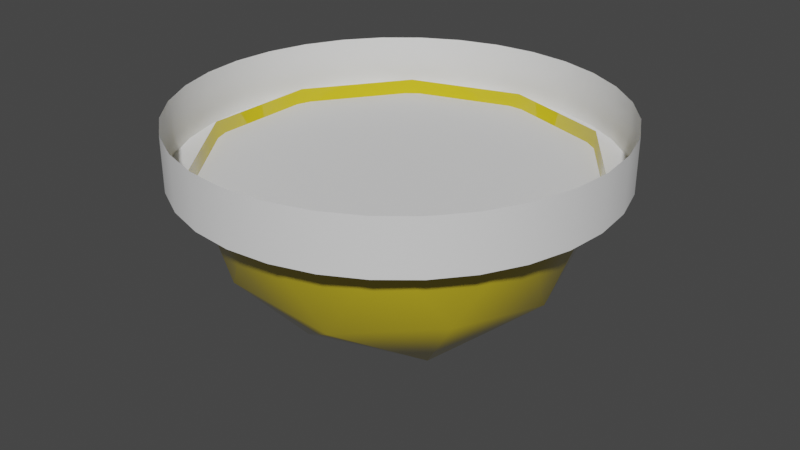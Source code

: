 # Source: tit_light.blend  (saved by Blender 3.2.14; exported with 4.5.12 LTS)
import bpy
from mathutils import Matrix  # noqa: F401  (used for matrix-valued properties, if any)

bpy.ops.wm.read_factory_settings(use_empty=True)
scene = bpy.context.scene
scene.name = 'Scene'

# ---- collections
col_collection = bpy.data.collections.new('Collection'); scene.collection.children.link(col_collection)

# ---- materials (node trees are filled in below, after node groups)
mat_material_002 = bpy.data.materials.new('Material.002')
mat_material_002.use_transparent_shadow = False
mat_material_001 = bpy.data.materials.new('Material.001')
mat_material_001.use_transparent_shadow = False

# ---- node groups
ng_auto_smooth = bpy.data.node_groups.new('Auto Smooth', 'GeometryNodeTree')
_s = ng_auto_smooth.interface.new_socket(name='Geometry', in_out='OUTPUT', socket_type='NodeSocketGeometry')
_s = ng_auto_smooth.interface.new_socket(name='Geometry', in_out='INPUT', socket_type='NodeSocketGeometry')
_s = ng_auto_smooth.interface.new_socket(name='Angle', in_out='INPUT', socket_type='NodeSocketFloat')
_s.subtype = 'ANGLE'
_s.min_value = 0.0
_s.max_value = 3.142
ng_auto_smooth.is_modifier = True
_N = ng_auto_smooth.nodes; _L = ng_auto_smooth.links
n0 = _N.new('NodeGroupOutput'); n0.name = 'Group Output'; n0.location = (480, -100)
n1 = _N.new('NodeGroupInput'); n1.name = 'Group Input'; n1.location = (-420, -300)
n2 = _N.new('NodeGroupInput'); n2.name = 'Group Input.001'; n2.location = (-60, -100)
n3 = _N.new('GeometryNodeSetShadeSmooth'); n3.name = 'Set Shade Smooth'; n3.location = (120, -100)
n3.domain = 'EDGE'
n4 = _N.new('GeometryNodeSetShadeSmooth'); n4.name = 'Set Shade Smooth.001'; n4.location = (300, -100)
n5 = _N.new('GeometryNodeInputMeshEdgeAngle'); n5.name = 'Edge Angle'; n5.location = (-420, -220)
n6 = _N.new('GeometryNodeInputEdgeSmooth'); n6.name = 'Is Edge Smooth'; n6.location = (-60, -160)
n7 = _N.new('GeometryNodeInputShadeSmooth'); n7.name = 'Is Face Smooth'; n7.location = (-240, -340)
n8 = _N.new('FunctionNodeBooleanMath'); n8.name = 'Boolean Math'; n8.location = (-60, -220)
n9 = _N.new('FunctionNodeCompare'); n9.name = 'Compare'; n9.location = (-240, -180)
n9.operation = 'LESS_EQUAL'
_L.new(n5.outputs[0], n9.inputs[0])
_L.new(n4.outputs[0], n0.inputs[0])
_L.new(n1.outputs[1], n9.inputs[1])
_L.new(n9.outputs[0], n8.inputs[0])
_L.new(n7.outputs[0], n8.inputs[1])
_L.new(n2.outputs[0], n3.inputs[0])
_L.new(n6.outputs[0], n3.inputs[1])
_L.new(n3.outputs[0], n4.inputs[0])
_L.new(n8.outputs[0], n3.inputs[2])
n0.is_active_output = True

# ---- material node trees
mat_material_002.use_nodes = True; mat_material_002.node_tree.nodes.clear()
_N = mat_material_002.node_tree.nodes; _L = mat_material_002.node_tree.links
n0 = _N.new('ShaderNodeBsdfPrincipled'); n0.name = 'Principled BSDF'; n0.location = (10, 300)
n0.distribution = 'GGX'
n0.subsurface_method = 'RANDOM_WALK_SKIN'
n0.inputs[2].default_value = 0.8073
n0.inputs[3].default_value = 1.45
n0.inputs[11].default_value = 1.01
n0.inputs[13].default_value = 0.0
n0.inputs[27].default_value = (0.0, 0.0, 0.0, 1.0)
n0.inputs[28].default_value = 1.0
n1 = _N.new('ShaderNodeOutputMaterial'); n1.name = 'Material Output'; n1.location = (300, 300)
_L.new(n0.outputs[0], n1.inputs[0])
n1.is_active_output = True
mat_material_001.use_nodes = True; mat_material_001.node_tree.nodes.clear()
_N = mat_material_001.node_tree.nodes; _L = mat_material_001.node_tree.links
n0 = _N.new('ShaderNodeBsdfPrincipled'); n0.name = 'Principled BSDF'; n0.location = (10, 300)
n0.distribution = 'GGX'
n0.subsurface_method = 'RANDOM_WALK_SKIN'
n0.inputs[0].default_value = (0.6414, 0.5004, 0.01955, 1.0)
n0.inputs[2].default_value = 0.0
n0.inputs[3].default_value = 1.45
n0.inputs[11].default_value = 1.42
n0.inputs[13].default_value = 1.0
n0.inputs[27].default_value = (0.0, 0.0, 0.0, 1.0)
n0.inputs[28].default_value = 1.0
n1 = _N.new('ShaderNodeOutputMaterial'); n1.name = 'Material Output'; n1.location = (300, 300)
_L.new(n0.outputs[0], n1.inputs[0])
n1.is_active_output = True

# ---- world
world_world = bpy.data.worlds.new('World'); scene.world = world_world
world_world.use_nodes = True; world_world.node_tree.nodes.clear()
_N = world_world.node_tree.nodes; _L = world_world.node_tree.links
n0 = _N.new('ShaderNodeOutputWorld'); n0.name = 'World Output'; n0.location = (300, 300)
n1 = _N.new('ShaderNodeBackground'); n1.name = 'Background'; n1.location = (10, 300)
n1.inputs[0].default_value = (0.05088, 0.05088, 0.05088, 1.0)
_L.new(n1.outputs[0], n0.inputs[0])
n0.is_active_output = True
world_world.color = (0.05088, 0.05088, 0.05088)
world_world.use_sun_shadow = False
world_world.sun_shadow_jitter_overblur = 0.0

# ---- meshes
me_cylinder = bpy.data.meshes.new('Cylinder')
me_cylinder.from_pydata([(-0.1951, 0.9808, 0.1482), (-0.1951, 0.9808, -0.1033), (-0.3827, 0.9239, 0.1482), (-0.3827, 0.9239, -0.1033), (-0.5556, 0.8315, 0.1482), (-0.5556, 0.8315, -0.1033), (-0.7071, 0.7071, 0.1482), (-0.7071, 0.7071, -0.1033), (-0.8315, 0.5556, 0.1482), (-0.8315, 0.5556, -0.1033), (-0.9239, 0.3827, 0.1482), (-0.9239, 0.3827, -0.1033), (-0.9808, 0.1951, 0.1482), (-0.9808, 0.1951, -0.1033), (-1.0, 1.192e-08, 0.1482), (-1.0, 1.192e-08, -0.1033), (-0.9808, -0.1951, 0.1482), (-0.9808, -0.1951, -0.1033), (-0.9239, -0.3827, 0.1482), (-0.9239, -0.3827, -0.1033), (-0.8315, -0.5556, 0.1482), (-0.8315, -0.5556, -0.1033), (-0.7071, -0.7071, 0.1482), (-0.7071, -0.7071, -0.1033), (-0.5556, -0.8315, 0.1482), (-0.5556, -0.8315, -0.1033), (-0.3827, -0.9239, 0.1482), (-0.3827, -0.9239, -0.1033), (-0.1951, -0.9808, 0.1482), (-0.1951, -0.9808, -0.1033), (-8.742e-08, -1.0, 0.1482), (-8.742e-08, -1.0, -0.1033), (0.1951, -0.9808, 0.1482), (0.1951, -0.9808, -0.1033), (0.3827, -0.9239, 0.1482), (0.3827, -0.9239, -0.1033), (0.5556, -0.8315, 0.1482), (0.5556, -0.8315, -0.1033), (0.7071, -0.7071, 0.1482), (0.7071, -0.7071, -0.1033), (0.8315, -0.5556, 0.1482), (0.8315, -0.5556, -0.1033), (0.9239, -0.3827, 0.1482), (0.9239, -0.3827, -0.1033), (0.9808, -0.1951, 0.1482), (0.9808, -0.1951, -0.1033), (1.0, -4.371e-08, 0.1482), (1.0, -4.371e-08, -0.1033), (0.9808, 0.1951, 0.1482), (0.9808, 0.1951, -0.1033), (0.9239, 0.3827, 0.1482), (0.9239, 0.3827, -0.1033), (0.8315, 0.5556, 0.1482), (0.8315, 0.5556, -0.1033), (0.7071, 0.7071, 0.1482), (0.7071, 0.7071, -0.1033), (0.5556, 0.8315, 0.1482), (0.5556, 0.8315, -0.1033), (0.3827, 0.9239, 0.1482), (0.3827, 0.9239, -0.1033), (0.1951, 0.9808, 0.1482), (0.1951, 0.9808, -0.1033), (0.0, 1.0, 0.1482), (0.0, 1.0, -0.1033)], [], [(17, 16, 14, 15), (19, 18, 16, 17), (21, 20, 18, 19), (23, 22, 20, 21), (25, 24, 22, 23), (27, 26, 24, 25), (29, 28, 26, 27), (31, 30, 28, 29), (33, 32, 30, 31), (35, 34, 32, 33), (37, 36, 34, 35), (39, 38, 36, 37), (41, 40, 38, 39), (43, 42, 40, 41), (45, 44, 42, 43), (47, 46, 44, 45), (49, 48, 46, 47), (51, 50, 48, 49), (53, 52, 50, 51), (55, 54, 52, 53), (57, 56, 54, 55), (59, 58, 56, 57), (61, 60, 58, 59), (63, 62, 60, 61), (15, 14, 12, 13), (13, 12, 10, 11), (11, 10, 8, 9), (9, 8, 6, 7), (7, 6, 4, 5), (5, 4, 2, 3), (3, 2, 0, 1), (1, 0, 62, 63), (15, 13, 11, 9, 7, 5, 3, 1, 63, 61, 59, 57, 55, 53, 51, 49, 47, 45, 43, 41, 39, 37, 35, 33, 31, 29, 27, 25, 23, 21, 19, 17)])
me_cylinder.polygons.foreach_set('use_smooth', [True] * 33)
_uv = me_cylinder.uv_layers.new(name='UVMap')
_uv.uv.foreach_set('vector', [1.0, 0.5, 1.0, 1.0, 0.9688, 1.0, 0.9688, 0.5, 0.9688, 0.5, 0.9688, 1.0, 0.9375, 1.0, 0.9375, 0.5, 0.9375, 0.5, 0.9375, 1.0, 0.9062, 1.0, 0.9062, 0.5, 0.9062, 0.5, 0.9062, 1.0, 0.875, 1.0, 0.875, 0.5, 0.875, 0.5, 0.875, 1.0, 0.8438, 1.0, 0.8438, 0.5, 0.8438, 0.5, 0.8438, 1.0, 0.8125, 1.0, 0.8125, 0.5, 0.8125, 0.5, 0.8125, 1.0, 0.7812, 1.0, 0.7812, 0.5, 0.7812, 0.5, 0.7812, 1.0, 0.75, 1.0, 0.75, 0.5, 0.75, 0.5, 0.75, 1.0, 0.7188, 1.0, 0.7188, 0.5, 0.7188, 0.5, 0.7188, 1.0, 0.6875, 1.0, 0.6875, 0.5, 0.6875, 0.5, 0.6875, 1.0, 0.6562, 1.0, 0.6562, 0.5, 0.6562, 0.5, 0.6562, 1.0, 0.625, 1.0, 0.625, 0.5, 0.625, 0.5, 0.625, 1.0, 0.5938, 1.0, 0.5938, 0.5, 0.5938, 0.5, 0.5938, 1.0, 0.5625, 1.0, 0.5625, 0.5, 0.5625, 0.5, 0.5625, 1.0, 0.5312, 1.0, 0.5312, 0.5, 0.5312, 0.5, 0.5312, 1.0, 0.5, 1.0, 0.5, 0.5, 0.5, 0.5, 0.5, 1.0, 0.4688, 1.0, 0.4688, 0.5, 0.4688, 0.5, 0.4688, 1.0, 0.4375, 1.0, 0.4375, 0.5, 0.4375, 0.5, 0.4375, 1.0, 0.4062, 1.0, 0.4062, 0.5, 0.4062, 0.5, 0.4062, 1.0, 0.375, 1.0, 0.375, 0.5, 0.375, 0.5, 0.375, 1.0, 0.3438, 1.0, 0.3438, 0.5, 0.3438, 0.5, 0.3438, 1.0, 0.3125, 1.0, 0.3125, 0.5, 0.3125, 0.5, 0.3125, 1.0, 0.2812, 1.0, 0.2812, 0.5, 0.2812, 0.5, 0.2812, 1.0, 0.25, 1.0, 0.25, 0.5, 0.25, 0.5, 0.25, 1.0, 0.2188, 1.0, 0.2188, 0.5, 0.2188, 0.5, 0.2188, 1.0, 0.1875, 1.0, 0.1875, 0.5, 0.1875, 0.5, 0.1875, 1.0, 0.1562, 1.0, 0.1562, 0.5, 0.1562, 0.5, 0.1562, 1.0, 0.125, 1.0, 0.125, 0.5, 0.125, 0.5, 0.125, 1.0, 0.09375, 1.0, 0.09375, 0.5, 0.09375, 0.5, 0.09375, 1.0, 0.0625, 1.0, 0.0625, 0.5, 0.0625, 0.5, 0.0625, 1.0, 0.03125, 1.0, 0.03125, 0.5, 0.03125, 0.5, 0.03125, 1.0, 0.0, 1.0, 0.0, 0.5, 0.51, 0.25, 0.5146, 0.2968, 0.5283, 0.3418, 0.5504, 0.3833, 0.5803, 0.4197, 0.6167, 0.4496, 0.6582, 0.4717, 0.7032, 0.4854, 0.75, 0.49, 0.7968, 0.4854, 0.8418, 0.4717, 0.8833, 0.4496, 0.9197, 0.4197, 0.9496, 0.3833, 0.9717, 0.3418, 0.9854, 0.2968, 0.99, 0.25, 0.9854, 0.2032, 0.9717, 0.1582, 0.9496, 0.1167, 0.9197, 0.08029, 0.8833, 0.05045, 0.8418, 0.02827, 0.7968, 0.01461, 0.75, 0.01, 0.7032, 0.01461, 0.6582, 0.02827, 0.6167, 0.05045, 0.5803, 0.08029, 0.5504, 0.1167, 0.5283, 0.1582, 0.5146, 0.2032])
me_cylinder.materials.append(mat_material_002)
me_cylinder.update()
me_icosphere = bpy.data.meshes.new('Icosphere')
me_icosphere.from_pydata([(8.971e-08, 6.813e-10, -0.9395), (0.6519, -0.4736, -0.4415), (-0.249, -0.7664, -0.4415), (-0.8058, 6.813e-10, -0.4415), (-0.249, 0.7664, -0.4415), (0.6519, 0.4736, -0.4415), (-0.1464, -0.4505, -0.8049), (0.3832, -0.2784, -0.8049), (0.2368, -0.7289, -0.5122), (0.7664, 6.813e-10, -0.5122), (0.3832, 0.2784, -0.8049), (-0.4736, 6.813e-10, -0.8049), (-0.62, -0.4505, -0.5122), (-0.1464, 0.4505, -0.8049), (-0.62, 0.4505, -0.5122), (0.2368, 0.7289, -0.5122), (0.8568, -0.2784, -0.03855), (0.8568, 0.2784, -0.03855), (8.971e-08, -0.9009, -0.03855), (0.5296, -0.7289, -0.03855), (-0.8568, -0.2784, -0.03855), (-0.5296, -0.7289, -0.03855), (-0.5296, 0.7289, -0.03855), (-0.8568, 0.2784, -0.03855), (0.5296, 0.7289, -0.03855), (8.971e-08, 0.9009, -0.03855)], [], [(0, 7, 6), (1, 7, 9), (0, 6, 11), (0, 11, 13), (0, 13, 10), (1, 9, 16), (2, 8, 18), (3, 12, 20), (4, 14, 22), (5, 15, 24), (1, 16, 19), (2, 18, 21), (3, 20, 23), (4, 22, 25), (5, 24, 17), (24, 15, 25), (15, 4, 25), (22, 14, 23), (14, 3, 23), (20, 12, 21), (12, 2, 21), (18, 8, 19), (8, 1, 19), (16, 9, 17), (9, 5, 17), (10, 15, 5), (10, 13, 15), (13, 4, 15), (13, 14, 4), (13, 11, 14), (11, 3, 14), (11, 12, 3), (11, 6, 12), (6, 2, 12), (9, 10, 5), (9, 7, 10), (7, 0, 10), (6, 8, 2), (6, 7, 8), (7, 1, 8)])
me_icosphere.polygons.foreach_set('use_smooth', [True] * 40)
_uv = me_icosphere.uv_layers.new(name='UVMap')
_uv.uv.foreach_set('vector', [0.1818, 0.0, 0.2273, 0.07873, 0.1364, 0.07873, 0.2727, 0.1575, 0.3182, 0.07873, 0.3636, 0.1575, 0.9091, 0.0, 0.9545, 0.07873, 0.8636, 0.07873, 0.7273, 0.0, 0.7727, 0.07873, 0.6818, 0.07873, 0.5455, 0.0, 0.5909, 0.07873, 0.5, 0.07873, 0.2727, 0.1575, 0.3636, 0.1575, 0.3182, 0.2362, 0.09091, 0.1575, 0.1818, 0.1575, 0.1364, 0.2362, 0.8182, 0.1575, 0.9091, 0.1575, 0.8636, 0.2362, 0.6364, 0.1575, 0.7273, 0.1575, 0.6818, 0.2362, 0.4545, 0.1575, 0.5455, 0.1575, 0.5, 0.2362, 0.2727, 0.1575, 0.3182, 0.2362, 0.2273, 0.2362, 0.09091, 0.1575, 0.1364, 0.2362, 0.04546, 0.2362, 0.8182, 0.1575, 0.8636, 0.2362, 0.7727, 0.2362, 0.6364, 0.1575, 0.6818, 0.2362, 0.5909, 0.2362, 0.4545, 0.1575, 0.5, 0.2362, 0.4091, 0.2362, 0.5, 0.2362, 0.5455, 0.1575, 0.5909, 0.2362, 0.5455, 0.1575, 0.6364, 0.1575, 0.5909, 0.2362, 0.6818, 0.2362, 0.7273, 0.1575, 0.7727, 0.2362, 0.7273, 0.1575, 0.8182, 0.1575, 0.7727, 0.2362, 0.8636, 0.2362, 0.9091, 0.1575, 0.9545, 0.2362, 0.9091, 0.1575, 1.0, 0.1575, 0.9545, 0.2362, 0.1364, 0.2362, 0.1818, 0.1575, 0.2273, 0.2362, 0.1818, 0.1575, 0.2727, 0.1575, 0.2273, 0.2362, 0.3182, 0.2362, 0.3636, 0.1575, 0.4091, 0.2362, 0.3636, 0.1575, 0.4545, 0.1575, 0.4091, 0.2362, 0.5, 0.07873, 0.5455, 0.1575, 0.4545, 0.1575, 0.5, 0.07873, 0.5909, 0.07873, 0.5455, 0.1575, 0.5909, 0.07873, 0.6364, 0.1575, 0.5455, 0.1575, 0.6818, 0.07873, 0.7273, 0.1575, 0.6364, 0.1575, 0.6818, 0.07873, 0.7727, 0.07873, 0.7273, 0.1575, 0.7727, 0.07873, 0.8182, 0.1575, 0.7273, 0.1575, 0.8636, 0.07873, 0.9091, 0.1575, 0.8182, 0.1575, 0.8636, 0.07873, 0.9545, 0.07873, 0.9091, 0.1575, 0.9545, 0.07873, 1.0, 0.1575, 0.9091, 0.1575, 0.3636, 0.1575, 0.4091, 0.07873, 0.4545, 0.1575, 0.3636, 0.1575, 0.3182, 0.07873, 0.4091, 0.07873, 0.3182, 0.07873, 0.3636, 0.0, 0.4091, 0.07873, 0.1364, 0.07873, 0.1818, 0.1575, 0.09091, 0.1575, 0.1364, 0.07873, 0.2273, 0.07873, 0.1818, 0.1575, 0.2273, 0.07873, 0.2727, 0.1575, 0.1818, 0.1575])
me_icosphere.materials.append(mat_material_001)
me_icosphere.update()

# ---- objects
ob_cylinder = bpy.data.objects.new('Cylinder', me_cylinder)
ob_icosphere = bpy.data.objects.new('Icosphere', me_icosphere)

# ---- transforms, parenting, visibility, modifiers, constraints
ob_cylinder.location = (0.0, 0.0, 0.0)
_m = ob_cylinder.modifiers.new('Auto Smooth', 'NODES')
_m.node_group = ng_auto_smooth
_gi = [s.identifier for s in ng_auto_smooth.interface.items_tree if s.item_type == 'SOCKET' and s.in_out == 'INPUT']
_m[_gi[1]] = 0.5236  # Angle
ob_icosphere.location = (0.0, 0.0, 0.0)
_m = ob_icosphere.modifiers.new('Auto Smooth', 'NODES')
_m.node_group = ng_auto_smooth
_gi = [s.identifier for s in ng_auto_smooth.interface.items_tree if s.item_type == 'SOCKET' and s.in_out == 'INPUT']
_m[_gi[1]] = 0.5236  # Angle

# ---- collection membership
col_collection.objects.link(ob_cylinder)
col_collection.objects.link(ob_icosphere)

# ---- scene / render settings (as saved in the file)
scene.frame_start = 1; scene.frame_end = 250; scene.frame_set(1)
scene.render.engine = 'BLENDER_EEVEE_NEXT'
scene.cycles.sampling_pattern = 'TABULATED_SOBOL'
scene.cycles.use_light_tree = False
scene.view_settings.view_transform = 'Filmic'
bpy.context.view_layer.update()

# ---- added for rendering (the .blend has no active camera and no usable light): camera, sun
cam_auto = bpy.data.cameras.new('AutoCamera')
cam_auto.lens = 50.0
cam_auto.sensor_width = 36.0
cam_auto.clip_end = 1000.0
ob_auto_camera = bpy.data.objects.new('AutoCamera', cam_auto)
scene.collection.objects.link(ob_auto_camera)
ob_auto_camera.location = (2.80377, -3.36452, 1.84738)
ob_auto_camera.rotation_euler = (1.09748, -7.21219e-08, 0.694738)
scene.camera = ob_auto_camera
light_auto_sun = bpy.data.lights.new('AutoSun', 'SUN')
light_auto_sun.energy = 3.0
light_auto_sun.angle = 0.0523599
ob_auto_sun = bpy.data.objects.new('AutoSun', light_auto_sun)
scene.collection.objects.link(ob_auto_sun)
ob_auto_sun.rotation_euler = (0.872665, 0.174533, 0.523599)
bpy.context.view_layer.update()
